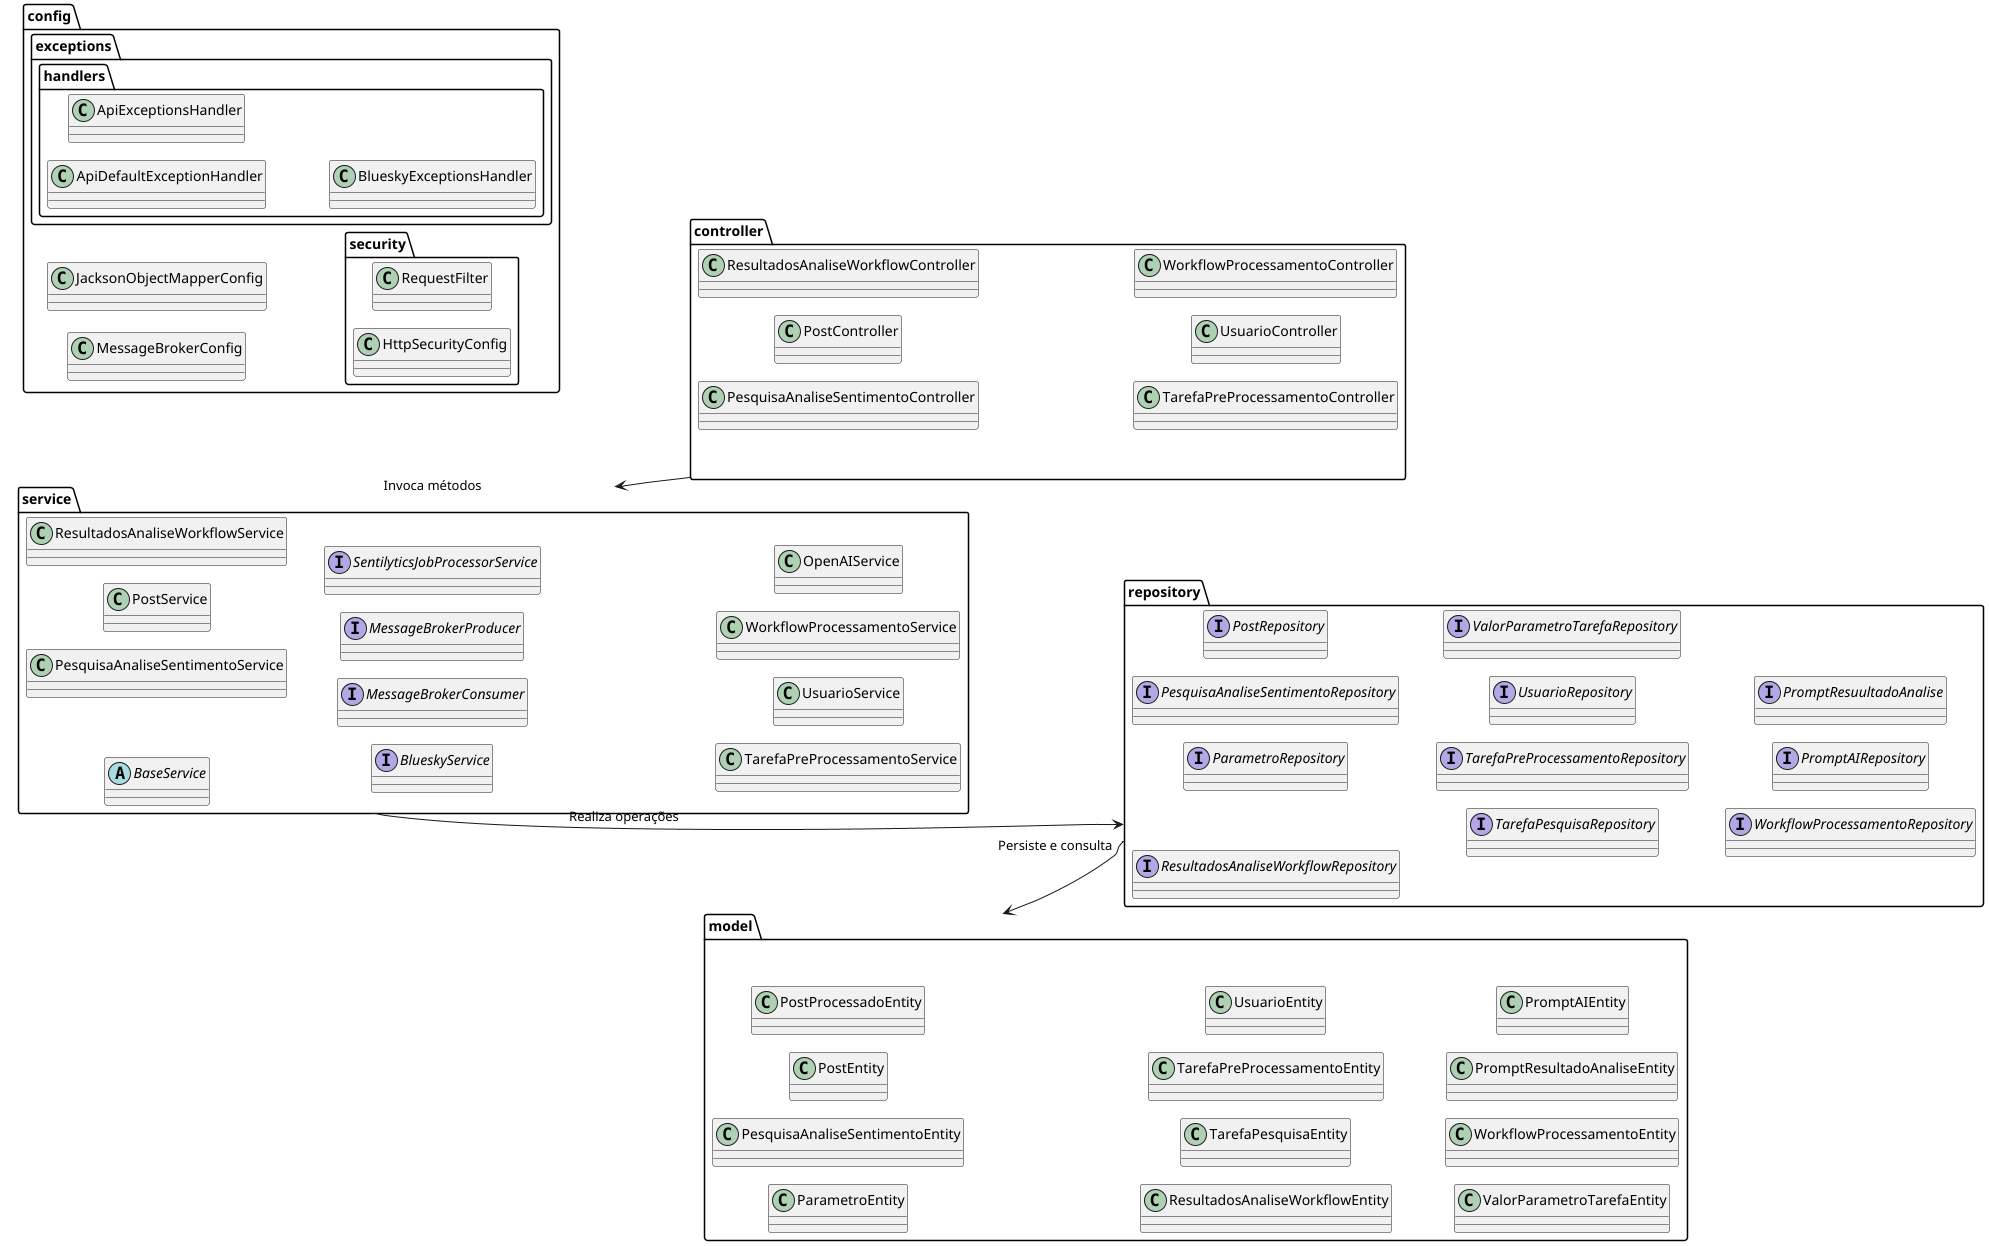

The diagram above was rendered by PlantUML. Its source (embedded in the PNG):
@startuml
!pragma layout smetana
left to right direction

package service {
    abstract class BaseService
    class PesquisaAnaliseSentimentoService
    class PostService
    class ResultadosAnaliseWorkflowService
    interface BlueskyService
    interface MessageBrokerConsumer
    interface MessageBrokerProducer
    interface SentilyticsJobProcessorService
    class TarefaPreProcessamentoService
    class UsuarioService
    class WorkflowProcessamentoService
    class OpenAIService
}

package controller {
    class PesquisaAnaliseSentimentoController
    class PostController
    class ResultadosAnaliseWorkflowController
    class TarefaPreProcessamentoController
    class UsuarioController
    class WorkflowProcessamentoController
}

package repository {
    interface ParametroRepository
    interface PesquisaAnaliseSentimentoRepository
    interface PostRepository
    interface ResultadosAnaliseWorkflowRepository
    interface TarefaPesquisaRepository
    interface TarefaPreProcessamentoRepository
    interface UsuarioRepository
    interface ValorParametroTarefaRepository
    interface WorkflowProcessamentoRepository
    interface PromptAIRepository
    interface PromptResuultadoAnalise
}

package model {
    class ParametroEntity
    class PesquisaAnaliseSentimentoEntity
    class PostEntity
    class PostProcessadoEntity
    class ResultadosAnaliseWorkflowEntity
    class TarefaPesquisaEntity
    class TarefaPreProcessamentoEntity
    class UsuarioEntity
    class ValorParametroTarefaEntity
    class WorkflowProcessamentoEntity
    class PromptResultadoAnaliseEntity
    class PromptAIEntity
}


package config {
    package security {
        class RequestFilter
        class HttpSecurityConfig
    }

    class JacksonObjectMapperConfig
    class MessageBrokerConfig

    package exceptions {
        package handlers {
            class ApiDefaultExceptionHandler
            class ApiExceptionsHandler
            class BlueskyExceptionsHandler
        }
    }

    JacksonObjectMapperConfig -[hidden]-> RequestFilter
}

service <--- controller : "Invoca métodos"
service -> repository : "Realiza operações"
'repository ----up-> model : "Persiste e consulta"
repository -up-> model : "Persiste e consulta"
@enduml